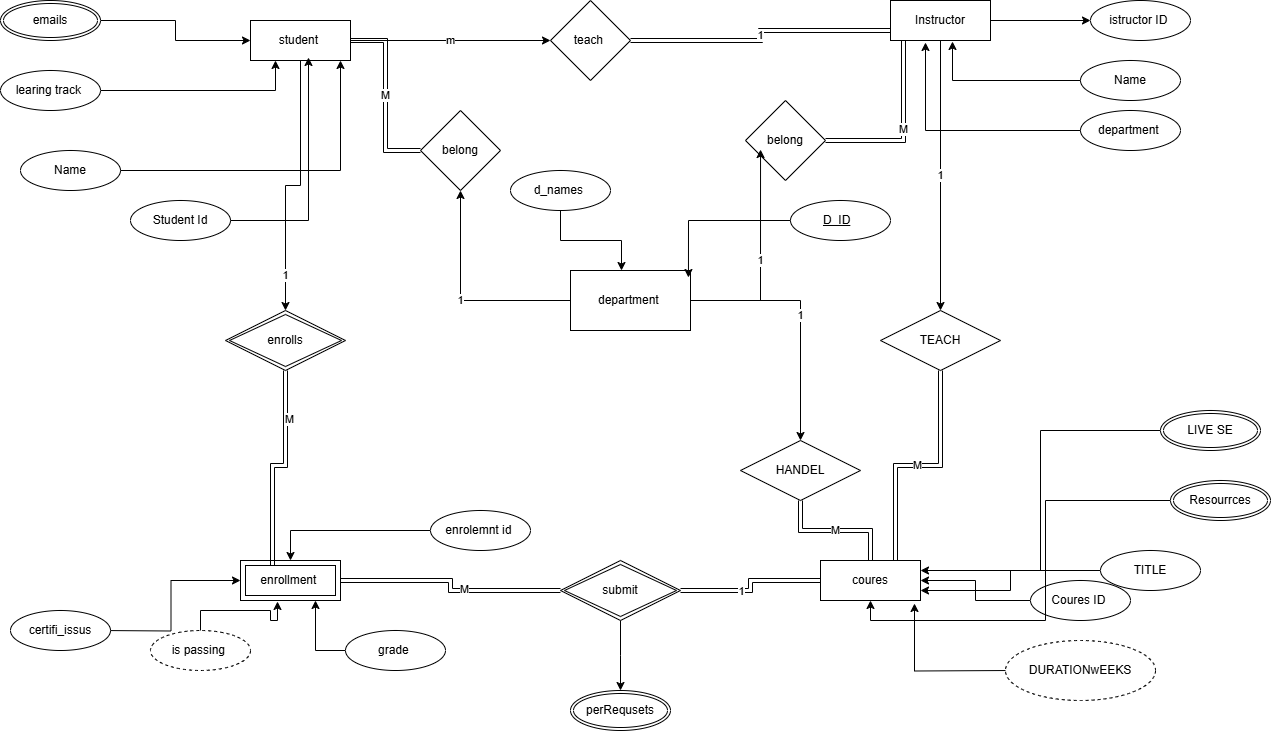

The diagram above was exported from draw.io. Its source (the exported page's mxGraphModel, read from the mxfile embedded in the PNG):
<mxGraphModel dx="2276" dy="825" grid="1" gridSize="10" guides="1" tooltips="1" connect="1" arrows="1" fold="1" page="1" pageScale="1" pageWidth="850" pageHeight="1100" math="0" shadow="0" extFonts="Permanent Marker^https://fonts.googleapis.com/css?family=Permanent+Marker">
  <root>
    <mxCell id="0" />
    <mxCell id="1" parent="0" />
    <mxCell id="2ur-WGI6lCj8c0L4huKZ-47" value="m" style="edgeStyle=orthogonalEdgeStyle;rounded=0;orthogonalLoop=1;jettySize=auto;html=1;" edge="1" parent="1" source="2ur-WGI6lCj8c0L4huKZ-2" target="2ur-WGI6lCj8c0L4huKZ-46">
      <mxGeometry relative="1" as="geometry" />
    </mxCell>
    <mxCell id="2ur-WGI6lCj8c0L4huKZ-74" style="edgeStyle=orthogonalEdgeStyle;rounded=0;orthogonalLoop=1;jettySize=auto;html=1;entryX=0.5;entryY=0;entryDx=0;entryDy=0;" edge="1" parent="1" source="2ur-WGI6lCj8c0L4huKZ-2" target="2ur-WGI6lCj8c0L4huKZ-76">
      <mxGeometry relative="1" as="geometry">
        <mxPoint x="-60" y="280" as="targetPoint" />
      </mxGeometry>
    </mxCell>
    <mxCell id="2ur-WGI6lCj8c0L4huKZ-79" value="1" style="edgeLabel;html=1;align=center;verticalAlign=middle;resizable=0;points=[];" vertex="1" connectable="0" parent="2ur-WGI6lCj8c0L4huKZ-74">
      <mxGeometry x="0.7283" y="-1" relative="1" as="geometry">
        <mxPoint as="offset" />
      </mxGeometry>
    </mxCell>
    <mxCell id="2ur-WGI6lCj8c0L4huKZ-2" value="student&amp;nbsp;" style="whiteSpace=wrap;html=1;align=center;" vertex="1" parent="1">
      <mxGeometry x="-110" y="60" width="100" height="40" as="geometry" />
    </mxCell>
    <mxCell id="2ur-WGI6lCj8c0L4huKZ-3" value="enrollment&amp;nbsp;" style="shape=ext;margin=3;double=1;whiteSpace=wrap;html=1;align=center;" vertex="1" parent="1">
      <mxGeometry x="-120" y="600" width="100" height="40" as="geometry" />
    </mxCell>
    <mxCell id="2ur-WGI6lCj8c0L4huKZ-27" style="edgeStyle=orthogonalEdgeStyle;rounded=0;orthogonalLoop=1;jettySize=auto;html=1;" edge="1" parent="1" source="2ur-WGI6lCj8c0L4huKZ-4" target="2ur-WGI6lCj8c0L4huKZ-26">
      <mxGeometry relative="1" as="geometry" />
    </mxCell>
    <mxCell id="2ur-WGI6lCj8c0L4huKZ-81" value="1" style="edgeStyle=orthogonalEdgeStyle;rounded=0;orthogonalLoop=1;jettySize=auto;html=1;" edge="1" parent="1" source="2ur-WGI6lCj8c0L4huKZ-4" target="2ur-WGI6lCj8c0L4huKZ-82">
      <mxGeometry relative="1" as="geometry">
        <mxPoint x="580" y="380" as="targetPoint" />
      </mxGeometry>
    </mxCell>
    <mxCell id="2ur-WGI6lCj8c0L4huKZ-4" value="Instructor" style="whiteSpace=wrap;html=1;align=center;" vertex="1" parent="1">
      <mxGeometry x="530" y="40" width="100" height="40" as="geometry" />
    </mxCell>
    <mxCell id="2ur-WGI6lCj8c0L4huKZ-6" value="coures" style="whiteSpace=wrap;html=1;align=center;" vertex="1" parent="1">
      <mxGeometry x="460" y="600" width="100" height="40" as="geometry" />
    </mxCell>
    <mxCell id="2ur-WGI6lCj8c0L4huKZ-8" style="edgeStyle=orthogonalEdgeStyle;rounded=0;orthogonalLoop=1;jettySize=auto;html=1;entryX=0;entryY=0.5;entryDx=0;entryDy=0;" edge="1" parent="1" source="2ur-WGI6lCj8c0L4huKZ-7" target="2ur-WGI6lCj8c0L4huKZ-2">
      <mxGeometry relative="1" as="geometry" />
    </mxCell>
    <mxCell id="2ur-WGI6lCj8c0L4huKZ-7" value="emails" style="ellipse;shape=doubleEllipse;margin=3;whiteSpace=wrap;html=1;align=center;" vertex="1" parent="1">
      <mxGeometry x="-360" y="40" width="100" height="40" as="geometry" />
    </mxCell>
    <mxCell id="2ur-WGI6lCj8c0L4huKZ-10" style="edgeStyle=orthogonalEdgeStyle;rounded=0;orthogonalLoop=1;jettySize=auto;html=1;entryX=0.25;entryY=1;entryDx=0;entryDy=0;" edge="1" parent="1" source="2ur-WGI6lCj8c0L4huKZ-9" target="2ur-WGI6lCj8c0L4huKZ-2">
      <mxGeometry relative="1" as="geometry" />
    </mxCell>
    <mxCell id="2ur-WGI6lCj8c0L4huKZ-9" value="learing track&amp;nbsp;" style="ellipse;whiteSpace=wrap;html=1;align=center;" vertex="1" parent="1">
      <mxGeometry x="-360" y="110" width="100" height="40" as="geometry" />
    </mxCell>
    <mxCell id="2ur-WGI6lCj8c0L4huKZ-11" value="Name&lt;span style=&quot;color: rgba(0, 0, 0, 0); font-family: monospace; font-size: 0px; text-align: start; text-wrap-mode: nowrap;&quot;&gt;%3CmxGraphModel%3E%3Croot%3E%3CmxCell%20id%3D%220%22%2F%3E%3CmxCell%20id%3D%221%22%20parent%3D%220%22%2F%3E%3CmxCell%20id%3D%222%22%20value%3D%22Instructor%22%20style%3D%22whiteSpace%3Dwrap%3Bhtml%3D1%3Balign%3Dcenter%3B%22%20vertex%3D%221%22%20parent%3D%221%22%3E%3CmxGeometry%20x%3D%22430%22%20y%3D%22340%22%20width%3D%22100%22%20height%3D%2240%22%20as%3D%22geometry%22%2F%3E%3C%2FmxCell%3E%3C%2Froot%3E%3C%2FmxGraphModel%3E&lt;/span&gt;" style="ellipse;whiteSpace=wrap;html=1;align=center;" vertex="1" parent="1">
      <mxGeometry x="-340" y="190" width="100" height="40" as="geometry" />
    </mxCell>
    <mxCell id="2ur-WGI6lCj8c0L4huKZ-12" value="Student Id" style="ellipse;whiteSpace=wrap;html=1;align=center;" vertex="1" parent="1">
      <mxGeometry x="-230" y="240" width="100" height="40" as="geometry" />
    </mxCell>
    <mxCell id="2ur-WGI6lCj8c0L4huKZ-13" style="edgeStyle=orthogonalEdgeStyle;rounded=0;orthogonalLoop=1;jettySize=auto;html=1;entryX=0.58;entryY=0.925;entryDx=0;entryDy=0;entryPerimeter=0;" edge="1" parent="1" source="2ur-WGI6lCj8c0L4huKZ-12" target="2ur-WGI6lCj8c0L4huKZ-2">
      <mxGeometry relative="1" as="geometry" />
    </mxCell>
    <mxCell id="2ur-WGI6lCj8c0L4huKZ-14" style="edgeStyle=orthogonalEdgeStyle;rounded=0;orthogonalLoop=1;jettySize=auto;html=1;entryX=0.9;entryY=1;entryDx=0;entryDy=0;entryPerimeter=0;" edge="1" parent="1" source="2ur-WGI6lCj8c0L4huKZ-11" target="2ur-WGI6lCj8c0L4huKZ-2">
      <mxGeometry relative="1" as="geometry" />
    </mxCell>
    <mxCell id="2ur-WGI6lCj8c0L4huKZ-19" style="edgeStyle=orthogonalEdgeStyle;rounded=0;orthogonalLoop=1;jettySize=auto;html=1;" edge="1" parent="1" source="2ur-WGI6lCj8c0L4huKZ-15" target="2ur-WGI6lCj8c0L4huKZ-3">
      <mxGeometry relative="1" as="geometry" />
    </mxCell>
    <mxCell id="2ur-WGI6lCj8c0L4huKZ-15" value="enrolemnt id&amp;nbsp;" style="ellipse;whiteSpace=wrap;html=1;align=center;" vertex="1" parent="1">
      <mxGeometry x="70" y="550" width="100" height="40" as="geometry" />
    </mxCell>
    <mxCell id="2ur-WGI6lCj8c0L4huKZ-20" style="edgeStyle=orthogonalEdgeStyle;rounded=0;orthogonalLoop=1;jettySize=auto;html=1;entryX=0.75;entryY=1;entryDx=0;entryDy=0;" edge="1" parent="1" source="2ur-WGI6lCj8c0L4huKZ-17" target="2ur-WGI6lCj8c0L4huKZ-3">
      <mxGeometry relative="1" as="geometry" />
    </mxCell>
    <mxCell id="2ur-WGI6lCj8c0L4huKZ-17" value="grade&amp;nbsp;" style="ellipse;whiteSpace=wrap;html=1;align=center;" vertex="1" parent="1">
      <mxGeometry x="-15" y="670" width="100" height="40" as="geometry" />
    </mxCell>
    <mxCell id="2ur-WGI6lCj8c0L4huKZ-18" value="is passing&amp;nbsp;" style="ellipse;whiteSpace=wrap;html=1;align=center;dashed=1;" vertex="1" parent="1">
      <mxGeometry x="-210" y="670" width="100" height="40" as="geometry" />
    </mxCell>
    <mxCell id="2ur-WGI6lCj8c0L4huKZ-21" style="edgeStyle=orthogonalEdgeStyle;rounded=0;orthogonalLoop=1;jettySize=auto;html=1;entryX=0.37;entryY=1.025;entryDx=0;entryDy=0;entryPerimeter=0;" edge="1" parent="1" source="2ur-WGI6lCj8c0L4huKZ-18" target="2ur-WGI6lCj8c0L4huKZ-3">
      <mxGeometry relative="1" as="geometry" />
    </mxCell>
    <mxCell id="2ur-WGI6lCj8c0L4huKZ-23" style="edgeStyle=orthogonalEdgeStyle;rounded=0;orthogonalLoop=1;jettySize=auto;html=1;entryX=0;entryY=0.5;entryDx=0;entryDy=0;" edge="1" parent="1" target="2ur-WGI6lCj8c0L4huKZ-3">
      <mxGeometry relative="1" as="geometry">
        <mxPoint x="-260" y="670" as="sourcePoint" />
      </mxGeometry>
    </mxCell>
    <mxCell id="2ur-WGI6lCj8c0L4huKZ-22" value="certifi_issus" style="ellipse;whiteSpace=wrap;html=1;align=center;" vertex="1" parent="1">
      <mxGeometry x="-350" y="650" width="100" height="40" as="geometry" />
    </mxCell>
    <mxCell id="2ur-WGI6lCj8c0L4huKZ-26" value="istructor ID&amp;nbsp;" style="ellipse;whiteSpace=wrap;html=1;align=center;" vertex="1" parent="1">
      <mxGeometry x="730" y="40" width="100" height="40" as="geometry" />
    </mxCell>
    <mxCell id="2ur-WGI6lCj8c0L4huKZ-28" value="Name" style="ellipse;whiteSpace=wrap;html=1;align=center;" vertex="1" parent="1">
      <mxGeometry x="720" y="100" width="100" height="40" as="geometry" />
    </mxCell>
    <mxCell id="2ur-WGI6lCj8c0L4huKZ-29" style="edgeStyle=orthogonalEdgeStyle;rounded=0;orthogonalLoop=1;jettySize=auto;html=1;entryX=0.62;entryY=1.025;entryDx=0;entryDy=0;entryPerimeter=0;" edge="1" parent="1" source="2ur-WGI6lCj8c0L4huKZ-28" target="2ur-WGI6lCj8c0L4huKZ-4">
      <mxGeometry relative="1" as="geometry" />
    </mxCell>
    <mxCell id="2ur-WGI6lCj8c0L4huKZ-30" value="department&amp;nbsp;" style="ellipse;whiteSpace=wrap;html=1;align=center;" vertex="1" parent="1">
      <mxGeometry x="720" y="150" width="100" height="40" as="geometry" />
    </mxCell>
    <mxCell id="2ur-WGI6lCj8c0L4huKZ-31" style="edgeStyle=orthogonalEdgeStyle;rounded=0;orthogonalLoop=1;jettySize=auto;html=1;entryX=0.35;entryY=1.05;entryDx=0;entryDy=0;entryPerimeter=0;" edge="1" parent="1" source="2ur-WGI6lCj8c0L4huKZ-30" target="2ur-WGI6lCj8c0L4huKZ-4">
      <mxGeometry relative="1" as="geometry">
        <mxPoint x="560" y="90" as="targetPoint" />
      </mxGeometry>
    </mxCell>
    <mxCell id="2ur-WGI6lCj8c0L4huKZ-34" style="edgeStyle=orthogonalEdgeStyle;rounded=0;orthogonalLoop=1;jettySize=auto;html=1;entryX=1;entryY=0.5;entryDx=0;entryDy=0;" edge="1" parent="1" source="2ur-WGI6lCj8c0L4huKZ-32" target="2ur-WGI6lCj8c0L4huKZ-6">
      <mxGeometry relative="1" as="geometry" />
    </mxCell>
    <mxCell id="2ur-WGI6lCj8c0L4huKZ-32" value="Coures ID&amp;nbsp;" style="ellipse;whiteSpace=wrap;html=1;align=center;" vertex="1" parent="1">
      <mxGeometry x="670" y="620" width="100" height="40" as="geometry" />
    </mxCell>
    <mxCell id="2ur-WGI6lCj8c0L4huKZ-36" style="edgeStyle=orthogonalEdgeStyle;rounded=0;orthogonalLoop=1;jettySize=auto;html=1;entryX=1;entryY=0.75;entryDx=0;entryDy=0;" edge="1" parent="1" source="2ur-WGI6lCj8c0L4huKZ-35" target="2ur-WGI6lCj8c0L4huKZ-6">
      <mxGeometry relative="1" as="geometry" />
    </mxCell>
    <mxCell id="2ur-WGI6lCj8c0L4huKZ-35" value="TITLE" style="ellipse;whiteSpace=wrap;html=1;align=center;" vertex="1" parent="1">
      <mxGeometry x="740" y="590" width="100" height="40" as="geometry" />
    </mxCell>
    <mxCell id="2ur-WGI6lCj8c0L4huKZ-40" style="edgeStyle=orthogonalEdgeStyle;rounded=0;orthogonalLoop=1;jettySize=auto;html=1;entryX=0.94;entryY=1.075;entryDx=0;entryDy=0;entryPerimeter=0;" edge="1" parent="1" target="2ur-WGI6lCj8c0L4huKZ-6">
      <mxGeometry relative="1" as="geometry">
        <mxPoint x="650" y="710" as="sourcePoint" />
      </mxGeometry>
    </mxCell>
    <mxCell id="2ur-WGI6lCj8c0L4huKZ-43" style="edgeStyle=orthogonalEdgeStyle;rounded=0;orthogonalLoop=1;jettySize=auto;html=1;entryX=0.5;entryY=1;entryDx=0;entryDy=0;" edge="1" parent="1" source="2ur-WGI6lCj8c0L4huKZ-42" target="2ur-WGI6lCj8c0L4huKZ-6">
      <mxGeometry relative="1" as="geometry" />
    </mxCell>
    <mxCell id="2ur-WGI6lCj8c0L4huKZ-42" value="Resourrces" style="ellipse;shape=doubleEllipse;margin=3;whiteSpace=wrap;html=1;align=center;" vertex="1" parent="1">
      <mxGeometry x="810" y="520" width="100" height="40" as="geometry" />
    </mxCell>
    <mxCell id="2ur-WGI6lCj8c0L4huKZ-48" value="1" style="edgeStyle=orthogonalEdgeStyle;rounded=0;orthogonalLoop=1;jettySize=auto;html=1;entryX=0;entryY=0.75;entryDx=0;entryDy=0;shape=link;" edge="1" parent="1" source="2ur-WGI6lCj8c0L4huKZ-46" target="2ur-WGI6lCj8c0L4huKZ-4">
      <mxGeometry relative="1" as="geometry" />
    </mxCell>
    <mxCell id="2ur-WGI6lCj8c0L4huKZ-46" value="teach&amp;nbsp;" style="rhombus;whiteSpace=wrap;html=1;" vertex="1" parent="1">
      <mxGeometry x="190" y="40" width="80" height="80" as="geometry" />
    </mxCell>
    <mxCell id="2ur-WGI6lCj8c0L4huKZ-72" value="1" style="edgeStyle=orthogonalEdgeStyle;rounded=0;orthogonalLoop=1;jettySize=auto;html=1;" edge="1" parent="1" source="2ur-WGI6lCj8c0L4huKZ-50" target="2ur-WGI6lCj8c0L4huKZ-71">
      <mxGeometry relative="1" as="geometry" />
    </mxCell>
    <mxCell id="2ur-WGI6lCj8c0L4huKZ-85" value="1" style="edgeStyle=orthogonalEdgeStyle;rounded=0;orthogonalLoop=1;jettySize=auto;html=1;" edge="1" parent="1" source="2ur-WGI6lCj8c0L4huKZ-50" target="2ur-WGI6lCj8c0L4huKZ-86">
      <mxGeometry relative="1" as="geometry">
        <mxPoint x="440" y="510" as="targetPoint" />
      </mxGeometry>
    </mxCell>
    <mxCell id="2ur-WGI6lCj8c0L4huKZ-50" value="department&amp;nbsp;" style="rounded=0;whiteSpace=wrap;html=1;" vertex="1" parent="1">
      <mxGeometry x="210" y="310" width="120" height="60" as="geometry" />
    </mxCell>
    <mxCell id="2ur-WGI6lCj8c0L4huKZ-51" value="d_names&amp;nbsp;" style="ellipse;whiteSpace=wrap;html=1;align=center;" vertex="1" parent="1">
      <mxGeometry x="150" y="210" width="100" height="40" as="geometry" />
    </mxCell>
    <mxCell id="2ur-WGI6lCj8c0L4huKZ-52" style="edgeStyle=orthogonalEdgeStyle;rounded=0;orthogonalLoop=1;jettySize=auto;html=1;entryX=0.425;entryY=0;entryDx=0;entryDy=0;entryPerimeter=0;" edge="1" parent="1" source="2ur-WGI6lCj8c0L4huKZ-51" target="2ur-WGI6lCj8c0L4huKZ-50">
      <mxGeometry relative="1" as="geometry" />
    </mxCell>
    <mxCell id="2ur-WGI6lCj8c0L4huKZ-53" value="&lt;u&gt;D_ID&lt;/u&gt;&amp;nbsp;&amp;nbsp;" style="ellipse;whiteSpace=wrap;html=1;align=center;" vertex="1" parent="1">
      <mxGeometry x="430" y="240" width="100" height="40" as="geometry" />
    </mxCell>
    <mxCell id="2ur-WGI6lCj8c0L4huKZ-54" style="edgeStyle=orthogonalEdgeStyle;rounded=0;orthogonalLoop=1;jettySize=auto;html=1;entryX=0.983;entryY=0.117;entryDx=0;entryDy=0;entryPerimeter=0;" edge="1" parent="1" source="2ur-WGI6lCj8c0L4huKZ-53" target="2ur-WGI6lCj8c0L4huKZ-50">
      <mxGeometry relative="1" as="geometry" />
    </mxCell>
    <mxCell id="2ur-WGI6lCj8c0L4huKZ-55" value="DURATIONwEEKS" style="ellipse;whiteSpace=wrap;html=1;align=center;dashed=1;" vertex="1" parent="1">
      <mxGeometry x="645" y="680" width="150" height="60" as="geometry" />
    </mxCell>
    <mxCell id="2ur-WGI6lCj8c0L4huKZ-61" style="edgeStyle=orthogonalEdgeStyle;rounded=0;orthogonalLoop=1;jettySize=auto;html=1;entryX=0;entryY=0.5;entryDx=0;entryDy=0;shape=link;" edge="1" parent="1" source="2ur-WGI6lCj8c0L4huKZ-60" target="2ur-WGI6lCj8c0L4huKZ-6">
      <mxGeometry relative="1" as="geometry" />
    </mxCell>
    <mxCell id="2ur-WGI6lCj8c0L4huKZ-91" value="1" style="edgeLabel;html=1;align=center;verticalAlign=middle;resizable=0;points=[];" vertex="1" connectable="0" parent="2ur-WGI6lCj8c0L4huKZ-61">
      <mxGeometry x="-0.36" y="1" relative="1" as="geometry">
        <mxPoint x="12" y="1" as="offset" />
      </mxGeometry>
    </mxCell>
    <mxCell id="2ur-WGI6lCj8c0L4huKZ-62" style="edgeStyle=orthogonalEdgeStyle;rounded=0;orthogonalLoop=1;jettySize=auto;html=1;entryX=1;entryY=0.5;entryDx=0;entryDy=0;shape=link;" edge="1" parent="1" source="2ur-WGI6lCj8c0L4huKZ-60" target="2ur-WGI6lCj8c0L4huKZ-3">
      <mxGeometry relative="1" as="geometry" />
    </mxCell>
    <mxCell id="2ur-WGI6lCj8c0L4huKZ-90" value="M" style="edgeLabel;html=1;align=center;verticalAlign=middle;resizable=0;points=[];" vertex="1" connectable="0" parent="2ur-WGI6lCj8c0L4huKZ-62">
      <mxGeometry x="-0.1565" y="-2" relative="1" as="geometry">
        <mxPoint as="offset" />
      </mxGeometry>
    </mxCell>
    <mxCell id="2ur-WGI6lCj8c0L4huKZ-63" style="edgeStyle=orthogonalEdgeStyle;rounded=0;orthogonalLoop=1;jettySize=auto;html=1;" edge="1" parent="1" source="2ur-WGI6lCj8c0L4huKZ-60">
      <mxGeometry relative="1" as="geometry">
        <mxPoint x="260" y="730" as="targetPoint" />
      </mxGeometry>
    </mxCell>
    <mxCell id="2ur-WGI6lCj8c0L4huKZ-60" value="submit" style="shape=rhombus;double=1;perimeter=rhombusPerimeter;whiteSpace=wrap;html=1;align=center;" vertex="1" parent="1">
      <mxGeometry x="200" y="600" width="120" height="60" as="geometry" />
    </mxCell>
    <mxCell id="2ur-WGI6lCj8c0L4huKZ-66" value="perRequsets" style="ellipse;shape=doubleEllipse;margin=3;whiteSpace=wrap;html=1;align=center;" vertex="1" parent="1">
      <mxGeometry x="210" y="730" width="100" height="40" as="geometry" />
    </mxCell>
    <mxCell id="2ur-WGI6lCj8c0L4huKZ-68" value="belong" style="rhombus;whiteSpace=wrap;html=1;" vertex="1" parent="1">
      <mxGeometry x="385" y="140" width="80" height="80" as="geometry" />
    </mxCell>
    <mxCell id="2ur-WGI6lCj8c0L4huKZ-69" value="1" style="edgeStyle=orthogonalEdgeStyle;rounded=0;orthogonalLoop=1;jettySize=auto;html=1;entryX=0.188;entryY=0.613;entryDx=0;entryDy=0;entryPerimeter=0;" edge="1" parent="1" source="2ur-WGI6lCj8c0L4huKZ-50" target="2ur-WGI6lCj8c0L4huKZ-68">
      <mxGeometry relative="1" as="geometry" />
    </mxCell>
    <mxCell id="2ur-WGI6lCj8c0L4huKZ-70" value="M" style="edgeStyle=orthogonalEdgeStyle;rounded=0;orthogonalLoop=1;jettySize=auto;html=1;entryX=0.13;entryY=1;entryDx=0;entryDy=0;entryPerimeter=0;shape=link;" edge="1" parent="1" source="2ur-WGI6lCj8c0L4huKZ-68" target="2ur-WGI6lCj8c0L4huKZ-4">
      <mxGeometry relative="1" as="geometry" />
    </mxCell>
    <mxCell id="2ur-WGI6lCj8c0L4huKZ-73" value="M" style="edgeStyle=orthogonalEdgeStyle;rounded=0;orthogonalLoop=1;jettySize=auto;html=1;entryX=1;entryY=0.5;entryDx=0;entryDy=0;shape=link;" edge="1" parent="1" source="2ur-WGI6lCj8c0L4huKZ-71" target="2ur-WGI6lCj8c0L4huKZ-2">
      <mxGeometry relative="1" as="geometry" />
    </mxCell>
    <mxCell id="2ur-WGI6lCj8c0L4huKZ-71" value="belong" style="rhombus;whiteSpace=wrap;html=1;" vertex="1" parent="1">
      <mxGeometry x="60" y="150" width="80" height="80" as="geometry" />
    </mxCell>
    <mxCell id="2ur-WGI6lCj8c0L4huKZ-76" value="enrolls" style="shape=rhombus;double=1;perimeter=rhombusPerimeter;whiteSpace=wrap;html=1;align=center;" vertex="1" parent="1">
      <mxGeometry x="-135" y="350" width="120" height="60" as="geometry" />
    </mxCell>
    <mxCell id="2ur-WGI6lCj8c0L4huKZ-77" style="edgeStyle=orthogonalEdgeStyle;rounded=0;orthogonalLoop=1;jettySize=auto;html=1;entryX=0.32;entryY=0.125;entryDx=0;entryDy=0;entryPerimeter=0;shape=link;" edge="1" parent="1" source="2ur-WGI6lCj8c0L4huKZ-76" target="2ur-WGI6lCj8c0L4huKZ-3">
      <mxGeometry relative="1" as="geometry" />
    </mxCell>
    <mxCell id="2ur-WGI6lCj8c0L4huKZ-80" value="M" style="edgeLabel;html=1;align=center;verticalAlign=middle;resizable=0;points=[];" vertex="1" connectable="0" parent="2ur-WGI6lCj8c0L4huKZ-77">
      <mxGeometry x="-0.5385" y="3" relative="1" as="geometry">
        <mxPoint as="offset" />
      </mxGeometry>
    </mxCell>
    <mxCell id="2ur-WGI6lCj8c0L4huKZ-83" value="M" style="edgeStyle=orthogonalEdgeStyle;rounded=0;orthogonalLoop=1;jettySize=auto;html=1;entryX=0.75;entryY=0;entryDx=0;entryDy=0;shape=link;" edge="1" parent="1" source="2ur-WGI6lCj8c0L4huKZ-82" target="2ur-WGI6lCj8c0L4huKZ-6">
      <mxGeometry relative="1" as="geometry" />
    </mxCell>
    <mxCell id="2ur-WGI6lCj8c0L4huKZ-82" value="TEACH" style="shape=rhombus;perimeter=rhombusPerimeter;whiteSpace=wrap;html=1;align=center;" vertex="1" parent="1">
      <mxGeometry x="520" y="350" width="120" height="60" as="geometry" />
    </mxCell>
    <mxCell id="2ur-WGI6lCj8c0L4huKZ-87" value="M" style="edgeStyle=orthogonalEdgeStyle;rounded=0;orthogonalLoop=1;jettySize=auto;html=1;entryX=0.5;entryY=0;entryDx=0;entryDy=0;shape=link;" edge="1" parent="1" source="2ur-WGI6lCj8c0L4huKZ-86" target="2ur-WGI6lCj8c0L4huKZ-6">
      <mxGeometry relative="1" as="geometry" />
    </mxCell>
    <mxCell id="2ur-WGI6lCj8c0L4huKZ-86" value="HANDEL" style="shape=rhombus;perimeter=rhombusPerimeter;whiteSpace=wrap;html=1;align=center;" vertex="1" parent="1">
      <mxGeometry x="380" y="480" width="120" height="60" as="geometry" />
    </mxCell>
    <mxCell id="2ur-WGI6lCj8c0L4huKZ-89" style="edgeStyle=orthogonalEdgeStyle;rounded=0;orthogonalLoop=1;jettySize=auto;html=1;entryX=1;entryY=0.25;entryDx=0;entryDy=0;" edge="1" parent="1" source="2ur-WGI6lCj8c0L4huKZ-88" target="2ur-WGI6lCj8c0L4huKZ-6">
      <mxGeometry relative="1" as="geometry" />
    </mxCell>
    <mxCell id="2ur-WGI6lCj8c0L4huKZ-88" value="LIVE SE" style="ellipse;shape=doubleEllipse;margin=3;whiteSpace=wrap;html=1;align=center;" vertex="1" parent="1">
      <mxGeometry x="800" y="450" width="100" height="40" as="geometry" />
    </mxCell>
  </root>
</mxGraphModel>